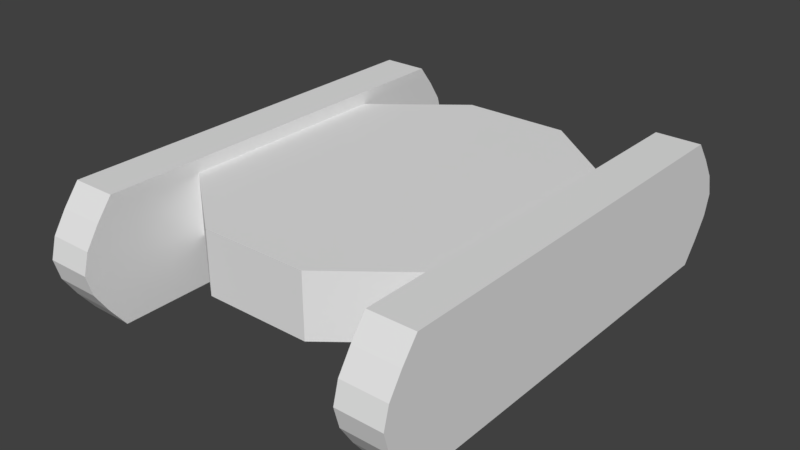 # Source: Boss1Body.blend  (saved by Blender 2.78.0; exported with 4.5.12 LTS)
import bpy
from mathutils import Matrix  # noqa: F401  (used for matrix-valued properties, if any)

bpy.ops.wm.read_factory_settings(use_empty=True)
scene = bpy.context.scene
scene.name = 'Scene'

# ---- collections
col_collection_1 = bpy.data.collections.new('Collection 1'); scene.collection.children.link(col_collection_1)

# ---- world
world_world = bpy.data.worlds.new('World'); scene.world = world_world
world_world.color = (0.05088, 0.05088, 0.05088)
world_world.use_sun_shadow = False
world_world.sun_shadow_jitter_overblur = 0.0
world_world.cycles.sampling_method = 'MANUAL'

# ---- meshes
me_mesh = bpy.data.meshes.new('Mesh')
me_mesh.from_pydata([(0.817, -1.193, -0.692), (0.817, -1.193, -0.02618), (0.817, 1.193, -0.692), (0.817, 1.193, -0.02618), (1.082, -1.193, -0.692), (1.082, -1.193, -0.02618), (1.082, 1.193, -0.692), (1.082, 1.193, -0.02618), (0.817, -1.286, -0.581), (0.817, -1.364, -0.47), (0.817, -1.397, -0.3591), (0.817, -1.364, -0.2481), (0.817, -1.286, -0.1371), (0.817, 1.286, -0.1371), (0.817, 1.364, -0.2481), (0.817, 1.397, -0.3591), (0.817, 1.364, -0.47), (0.817, 1.286, -0.581), (1.082, 1.286, -0.1371), (1.082, 1.364, -0.2481), (1.082, 1.397, -0.3591), (1.082, 1.364, -0.47), (1.082, 1.286, -0.581), (1.082, -1.286, -0.1371), (1.082, -1.364, -0.2481), (1.082, -1.397, -0.3591), (1.082, -1.364, -0.47), (1.082, -1.286, -0.581)], [], [(13, 3, 7, 18), (23, 5, 1, 12), (2, 6, 4, 0), (7, 3, 1, 5), (4, 27, 8, 0), (27, 26, 9, 8), (26, 25, 10, 9), (25, 24, 11, 10), (24, 23, 12, 11), (6, 22, 21, 20, 19, 18, 7, 5, 23, 24, 25, 26, 27, 4), (2, 17, 22, 6), (17, 16, 21, 22), (16, 15, 20, 21), (15, 14, 19, 20), (14, 13, 18, 19), (2, 0, 8, 9, 10, 11, 12, 1, 3, 13, 14, 15, 16, 17)])
me_mesh.polygons.foreach_set('use_smooth', [True] * 16)
_k = set([(0, 2), (0, 4), (0, 8), (1, 3), (1, 5), (1, 12), (2, 6), (2, 17), (3, 7), (3, 13), (4, 6), (4, 27), (5, 7), (5, 23), (6, 22), (7, 18), (8, 9), (8, 27), (9, 10), (9, 26), (10, 11), (10, 25), (11, 12), (11, 24), (12, 23), (13, 14), (13, 18), (14, 15), (14, 19), (15, 16), (15, 20), (16, 17), (16, 21), (17, 22), (18, 19), (19, 20), (20, 21), (21, 22), (23, 24), (24, 25), (25, 26), (26, 27)])
me_mesh.attributes.new('sharp_edge', 'BOOLEAN', 'EDGE').data.foreach_set('value', [ (min(e.vertices), max(e.vertices)) in _k for e in me_mesh.edges])
me_mesh.use_remesh_preserve_volume = False
me_mesh.use_remesh_preserve_attributes = False
me_mesh.use_mirror_vertex_groups = False
me_mesh.update()
me_mesh.normals_split_custom_set([tuple(v) for v in zip(*[iter([0.0, 0.7637, 0.6455, 0.0, 0.7637, 0.6455, 0.0, 0.7637, 0.6455, 0.0, 0.7637, 0.6455, 0.0, -0.7637, 0.6455, 0.0, -0.7637, 0.6455, 0.0, -0.7637, 0.6455, 0.0, -0.7637, 0.6455, 0.0, 0.0, -1.0, 0.0, 0.0, -1.0, 0.0, 0.0, -1.0, 0.0, 0.0, -1.0, 0.0, 0.0, 1.0, 0.0, 0.0, 1.0, 0.0, 0.0, 1.0, 0.0, 0.0, 1.0, 0.0, -0.7637, -0.6455, 0.0, -0.7637, -0.6455, 0.0, -0.7637, -0.6455, 0.0, -0.7637, -0.6455, 0.0, -0.8187, -0.5742, 0.0, -0.8187, -0.5742, 0.0, -0.8187, -0.5742, 0.0, -0.8187, -0.5742, 0.0, -0.9598, -0.2808, 0.0, -0.9598, -0.2808, 0.0, -0.9598, -0.2808, 0.0, -0.9598, -0.2808, 0.0, -0.9598, 0.2808, 0.0, -0.9598, 0.2808, 0.0, -0.9598, 0.2808, 0.0, -0.9598, 0.2808, 5.187e-08, -0.8187, 0.5742, 5.187e-08, -0.8187, 0.5742, 5.187e-08, -0.8187, 0.5742, 5.187e-08, -0.8187, 0.5742, 1.0, -2.127e-08, 0.0, 1.0, -2.127e-08, 0.0, 1.0, -2.127e-08, 0.0, 1.0, -2.127e-08, 0.0, 1.0, -2.127e-08, 0.0, 1.0, -2.127e-08, 0.0, 1.0, -2.127e-08, 0.0, 1.0, -2.127e-08, 0.0, 1.0, -2.127e-08, 0.0, 1.0, -2.127e-08, 0.0, 1.0, -2.127e-08, 0.0, 1.0, -2.127e-08, 0.0, 1.0, -2.127e-08, 0.0, 1.0, -2.127e-08, 0.0, 0.0, 0.7637, -0.6455, 0.0, 0.7637, -0.6455, 0.0, 0.7637, -0.6455, 0.0, 0.7637, -0.6455, 0.0, 0.8187, -0.5742, 0.0, 0.8187, -0.5742, 0.0, 0.8187, -0.5742, 0.0, 0.8187, -0.5742, 0.0, 0.9598, -0.2808, 0.0, 0.9598, -0.2808, 0.0, 0.9598, -0.2808, 0.0, 0.9598, -0.2808, 0.0, 0.9598, 0.2808, 0.0, 0.9598, 0.2808, 0.0, 0.9598, 0.2808, 0.0, 0.9598, 0.2808, 0.0, 0.8187, 0.5742, 0.0, 0.8187, 0.5742, 0.0, 0.8187, 0.5742, 0.0, 0.8187, 0.5742, -1.0, 2.978e-08, 0.0, -1.0, 2.978e-08, 0.0, -1.0, 2.978e-08, 0.0, -1.0, 2.978e-08, 0.0, -1.0, 2.978e-08, 0.0, -1.0, 2.978e-08, 0.0, -1.0, 2.978e-08, 0.0, -1.0, 2.978e-08, 0.0, -1.0, 2.978e-08, 0.0, -1.0, 2.978e-08, 0.0, -1.0, 2.978e-08, 0.0, -1.0, 2.978e-08, 0.0, -1.0, 2.978e-08, 0.0, -1.0, 2.978e-08, 0.0])] * 3)])
me_cylinder = bpy.data.meshes.new('Cylinder')
me_cylinder.from_pydata([(-1.82, 1.323, 0.5862), (-1.82, 1.323, 1.336), (-0.6953, 2.14, 0.5862), (-0.6953, 2.14, 1.336), (0.6953, 2.14, 0.5862), (0.6953, 2.14, 1.336), (1.82, 1.323, 0.5862), (1.82, 1.323, 1.336), (1.82, -1.323, 0.5862), (1.82, -1.323, 1.336), (0.6953, -2.14, 0.5862), (0.6953, -2.14, 1.336), (-0.6953, -2.14, 0.5862), (-0.6953, -2.14, 1.336), (-1.82, -1.323, 0.5862), (-1.82, -1.323, 1.336)], [], [(0, 2, 4, 6, 8, 10, 12, 14), (0, 1, 3, 2), (2, 3, 5, 4), (4, 5, 7, 6), (3, 1, 15, 13, 11, 9, 7, 5), (0, 14, 15, 1), (8, 9, 11, 10), (10, 11, 13, 12), (12, 13, 15, 14), (6, 7, 9, 8)])
me_cylinder.use_remesh_preserve_volume = False
me_cylinder.use_remesh_preserve_attributes = False
me_cylinder.use_mirror_vertex_groups = False
me_cylinder.update()

# ---- objects
ob_treds = bpy.data.objects.new('treds', me_mesh)
ob_body = bpy.data.objects.new('body', me_cylinder)

# ---- transforms, parenting, visibility, modifiers, constraints
ob_treds.location = (0.0, 0.0, 0.8426)
ob_treds.rotation_euler = (-1.629e-07, 0.0, 0.0)
ob_treds.scale = (1.104, 1.104, 1.211)
ob_treds.color = (0.8, 0.8, 0.8, 1.0)
ob_treds.lineart.crease_threshold = 0.0
_m = ob_treds.modifiers.new('Mirror', 'MIRROR')
ob_body.location = (0.0, 0.0, 0.008454)
ob_body.scale = (0.4957, 0.5388, 0.5388)
ob_body.lineart.crease_threshold = 0.0

# ---- collection membership
col_collection_1.objects.link(ob_treds)
col_collection_1.objects.link(ob_body)

# ---- scene / render settings (as saved in the file)
scene.frame_start = 1; scene.frame_end = 250; scene.frame_set(1)
scene.render.engine = 'BLENDER_EEVEE_NEXT'
scene.render.resolution_percentage = 50
scene.render.dither_intensity = 0.0
scene.cycles.use_denoising = False
scene.cycles.samples = 128
scene.cycles.sampling_pattern = 'TABULATED_SOBOL'
scene.cycles.light_sampling_threshold = 0.0
scene.cycles.use_adaptive_sampling = False
scene.cycles.use_light_tree = False
scene.cycles.blur_glossy = 0.0
scene.cycles.sample_clamp_indirect = 0.0
scene.view_settings.view_transform = 'Standard'
bpy.context.view_layer.update()

# ---- added for rendering (the .blend has no active camera and no usable light): camera, sun
cam_auto = bpy.data.cameras.new('AutoCamera')
cam_auto.lens = 50.0
cam_auto.sensor_width = 36.0
cam_auto.clip_end = 1000.0
ob_auto_camera = bpy.data.objects.new('AutoCamera', cam_auto)
scene.collection.objects.link(ob_auto_camera)
ob_auto_camera.location = (3.68451, -4.42142, 3.35535)
ob_auto_camera.rotation_euler = (1.09748, -7.21219e-08, 0.694738)
scene.camera = ob_auto_camera
light_auto_sun = bpy.data.lights.new('AutoSun', 'SUN')
light_auto_sun.energy = 3.0
light_auto_sun.angle = 0.0523599
ob_auto_sun = bpy.data.objects.new('AutoSun', light_auto_sun)
scene.collection.objects.link(ob_auto_sun)
ob_auto_sun.rotation_euler = (0.872665, 0.174533, 0.523599)
bpy.context.view_layer.update()
